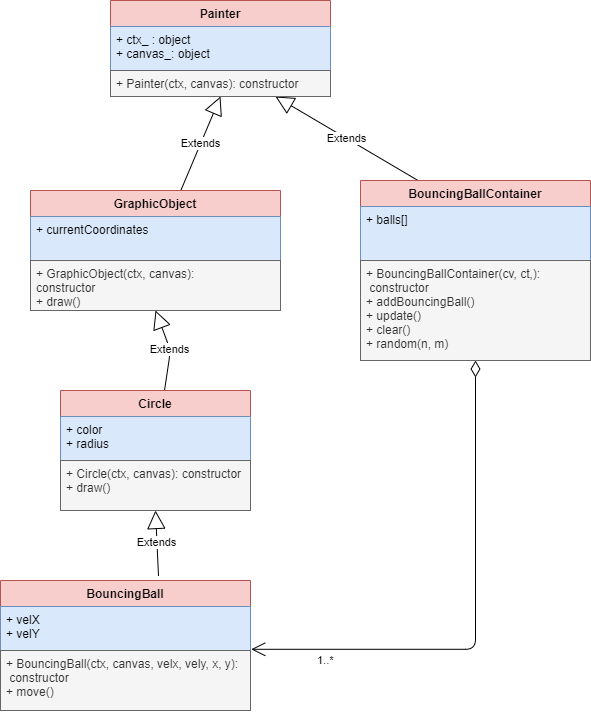

The diagram above was exported from draw.io. Its source (the exported page's mxGraphModel, read from the mxfile embedded in the PNG):
<mxGraphModel dx="1038" dy="596" grid="1" gridSize="10" guides="1" tooltips="1" connect="1" arrows="1" fold="1" page="1" pageScale="1" pageWidth="827" pageHeight="1169" math="0" shadow="0">
  <root>
    <mxCell id="0" />
    <mxCell id="1" parent="0" />
    <mxCell id="eEfMJsmOTJs9WOp-iK9U-12" value="Extends" style="endArrow=block;endSize=16;endFill=0;html=1;entryX=0.5;entryY=1;entryDx=0;entryDy=0;" parent="1" source="eEfMJsmOTJs9WOp-iK9U-9" target="eEfMJsmOTJs9WOp-iK9U-5" edge="1">
      <mxGeometry width="160" relative="1" as="geometry">
        <mxPoint x="160" y="220" as="sourcePoint" />
        <mxPoint x="360" y="240" as="targetPoint" />
      </mxGeometry>
    </mxCell>
    <mxCell id="qA-cABv-JzVNQ1MYuwbS-1" value="Extends" style="endArrow=block;endSize=16;endFill=0;html=1;entryX=0.75;entryY=1;entryDx=0;entryDy=0;exitX=0.25;exitY=0;exitDx=0;exitDy=0;" edge="1" parent="1" source="lYQ6apEwP0Qajhjkx7xL-4" target="eEfMJsmOTJs9WOp-iK9U-5">
      <mxGeometry width="160" relative="1" as="geometry">
        <mxPoint x="286" y="430" as="sourcePoint" />
        <mxPoint x="360" y="356" as="targetPoint" />
        <Array as="points" />
      </mxGeometry>
    </mxCell>
    <mxCell id="eEfMJsmOTJs9WOp-iK9U-5" value="Painter" style="swimlane;fontStyle=1;align=center;verticalAlign=top;childLayout=stackLayout;horizontal=1;startSize=26;horizontalStack=0;resizeParent=1;resizeParentMax=0;resizeLast=0;collapsible=1;marginBottom=0;fillColor=#f8cecc;strokeColor=#b85450;" parent="1" vertex="1">
      <mxGeometry x="320" y="230" width="220" height="96" as="geometry" />
    </mxCell>
    <mxCell id="eEfMJsmOTJs9WOp-iK9U-6" value="+ ctx_ : object&#10;+ canvas_: object" style="text;strokeColor=#6c8ebf;fillColor=#dae8fc;align=left;verticalAlign=top;spacingLeft=4;spacingRight=4;overflow=hidden;rotatable=0;points=[[0,0.5],[1,0.5]];portConstraint=eastwest;" parent="eEfMJsmOTJs9WOp-iK9U-5" vertex="1">
      <mxGeometry y="26" width="220" height="44" as="geometry" />
    </mxCell>
    <mxCell id="eEfMJsmOTJs9WOp-iK9U-8" value="+ Painter(ctx, canvas): constructor" style="text;strokeColor=#666666;fillColor=#f5f5f5;align=left;verticalAlign=top;spacingLeft=4;spacingRight=4;overflow=hidden;rotatable=0;points=[[0,0.5],[1,0.5]];portConstraint=eastwest;fontColor=#333333;" parent="eEfMJsmOTJs9WOp-iK9U-5" vertex="1">
      <mxGeometry y="70" width="220" height="26" as="geometry" />
    </mxCell>
    <mxCell id="lYQ6apEwP0Qajhjkx7xL-4" value="BouncingBallContainer" style="swimlane;fontStyle=1;align=center;verticalAlign=top;childLayout=stackLayout;horizontal=1;startSize=26;horizontalStack=0;resizeParent=1;resizeParentMax=0;resizeLast=0;collapsible=1;marginBottom=0;fillColor=#f8cecc;strokeColor=#b85450;" parent="1" vertex="1">
      <mxGeometry x="570" y="410" width="230" height="180" as="geometry" />
    </mxCell>
    <mxCell id="lYQ6apEwP0Qajhjkx7xL-5" value="+ balls[]" style="text;strokeColor=#6c8ebf;fillColor=#dae8fc;align=left;verticalAlign=top;spacingLeft=4;spacingRight=4;overflow=hidden;rotatable=0;points=[[0,0.5],[1,0.5]];portConstraint=eastwest;" parent="lYQ6apEwP0Qajhjkx7xL-4" vertex="1">
      <mxGeometry y="26" width="230" height="54" as="geometry" />
    </mxCell>
    <mxCell id="lYQ6apEwP0Qajhjkx7xL-6" value="+ BouncingBallContainer(cv, ct,):&#10; constructor&#10;+ addBouncingBall()&#10;+ update()&#10;+ clear()&#10;+ random(n, m)&#10;" style="text;strokeColor=#666666;fillColor=#f5f5f5;align=left;verticalAlign=top;spacingLeft=4;spacingRight=4;overflow=hidden;rotatable=0;points=[[0,0.5],[1,0.5]];portConstraint=eastwest;fontColor=#333333;" parent="lYQ6apEwP0Qajhjkx7xL-4" vertex="1">
      <mxGeometry y="80" width="230" height="100" as="geometry" />
    </mxCell>
    <mxCell id="qA-cABv-JzVNQ1MYuwbS-4" value="1..*" style="endArrow=open;html=1;endSize=12;startArrow=diamondThin;startSize=14;startFill=0;edgeStyle=orthogonalEdgeStyle;align=left;verticalAlign=bottom;exitX=0.5;exitY=1;exitDx=0;exitDy=0;entryX=1.003;entryY=-0.02;entryDx=0;entryDy=0;entryPerimeter=0;" edge="1" parent="1" source="lYQ6apEwP0Qajhjkx7xL-4" target="lYQ6apEwP0Qajhjkx7xL-3">
      <mxGeometry x="0.75" y="20" relative="1" as="geometry">
        <mxPoint x="580" y="700" as="sourcePoint" />
        <mxPoint x="740" y="700" as="targetPoint" />
        <mxPoint as="offset" />
      </mxGeometry>
    </mxCell>
    <mxCell id="qA-cABv-JzVNQ1MYuwbS-9" value="Extends" style="endArrow=block;endSize=16;endFill=0;html=1;entryX=0.5;entryY=1;entryDx=0;entryDy=0;" edge="1" parent="1" source="qA-cABv-JzVNQ1MYuwbS-6" target="eEfMJsmOTJs9WOp-iK9U-9">
      <mxGeometry width="160" relative="1" as="geometry">
        <mxPoint x="390.41666666666674" y="420" as="sourcePoint" />
        <mxPoint x="440" y="336" as="targetPoint" />
        <Array as="points">
          <mxPoint x="380" y="580" />
        </Array>
      </mxGeometry>
    </mxCell>
    <mxCell id="eEfMJsmOTJs9WOp-iK9U-9" value="GraphicObject" style="swimlane;fontStyle=1;align=center;verticalAlign=top;childLayout=stackLayout;horizontal=1;startSize=26;horizontalStack=0;resizeParent=1;resizeParentMax=0;resizeLast=0;collapsible=1;marginBottom=0;fillColor=#f8cecc;strokeColor=#b85450;" parent="1" vertex="1">
      <mxGeometry x="240" y="420" width="250" height="120" as="geometry" />
    </mxCell>
    <mxCell id="eEfMJsmOTJs9WOp-iK9U-10" value="+ currentCoordinates" style="text;strokeColor=#6c8ebf;fillColor=#dae8fc;align=left;verticalAlign=top;spacingLeft=4;spacingRight=4;overflow=hidden;rotatable=0;points=[[0,0.5],[1,0.5]];portConstraint=eastwest;" parent="eEfMJsmOTJs9WOp-iK9U-9" vertex="1">
      <mxGeometry y="26" width="250" height="44" as="geometry" />
    </mxCell>
    <mxCell id="eEfMJsmOTJs9WOp-iK9U-11" value="+ GraphicObject(ctx, canvas): &#10;constructor&#10;+ draw()&#10;" style="text;strokeColor=#666666;fillColor=#f5f5f5;align=left;verticalAlign=top;spacingLeft=4;spacingRight=4;overflow=hidden;rotatable=0;points=[[0,0.5],[1,0.5]];portConstraint=eastwest;fontColor=#333333;" parent="eEfMJsmOTJs9WOp-iK9U-9" vertex="1">
      <mxGeometry y="70" width="250" height="50" as="geometry" />
    </mxCell>
    <mxCell id="qA-cABv-JzVNQ1MYuwbS-6" value="Circle" style="swimlane;fontStyle=1;align=center;verticalAlign=top;childLayout=stackLayout;horizontal=1;startSize=26;horizontalStack=0;resizeParent=1;resizeParentMax=0;resizeLast=0;collapsible=1;marginBottom=0;fillColor=#f8cecc;strokeColor=#b85450;" vertex="1" parent="1">
      <mxGeometry x="270" y="620" width="190" height="120" as="geometry" />
    </mxCell>
    <mxCell id="qA-cABv-JzVNQ1MYuwbS-7" value="+ color&#10;+ radius" style="text;strokeColor=#6c8ebf;fillColor=#dae8fc;align=left;verticalAlign=top;spacingLeft=4;spacingRight=4;overflow=hidden;rotatable=0;points=[[0,0.5],[1,0.5]];portConstraint=eastwest;" vertex="1" parent="qA-cABv-JzVNQ1MYuwbS-6">
      <mxGeometry y="26" width="190" height="44" as="geometry" />
    </mxCell>
    <mxCell id="qA-cABv-JzVNQ1MYuwbS-8" value="+ Circle(ctx, canvas): constructor&#10;+ draw()&#10;" style="text;strokeColor=#666666;fillColor=#f5f5f5;align=left;verticalAlign=top;spacingLeft=4;spacingRight=4;overflow=hidden;rotatable=0;points=[[0,0.5],[1,0.5]];portConstraint=eastwest;fontColor=#333333;" vertex="1" parent="qA-cABv-JzVNQ1MYuwbS-6">
      <mxGeometry y="70" width="190" height="50" as="geometry" />
    </mxCell>
    <mxCell id="qA-cABv-JzVNQ1MYuwbS-12" value="Extends" style="endArrow=block;endSize=16;endFill=0;html=1;exitX=0.632;exitY=-0.035;exitDx=0;exitDy=0;entryX=0.5;entryY=1;entryDx=0;entryDy=0;exitPerimeter=0;" edge="1" parent="1" source="lYQ6apEwP0Qajhjkx7xL-1" target="qA-cABv-JzVNQ1MYuwbS-6">
      <mxGeometry width="160" relative="1" as="geometry">
        <mxPoint x="422.5" y="630" as="sourcePoint" />
        <mxPoint x="375" y="550" as="targetPoint" />
        <Array as="points" />
      </mxGeometry>
    </mxCell>
    <mxCell id="lYQ6apEwP0Qajhjkx7xL-1" value="BouncingBall" style="swimlane;fontStyle=1;align=center;verticalAlign=top;childLayout=stackLayout;horizontal=1;startSize=26;horizontalStack=0;resizeParent=1;resizeParentMax=0;resizeLast=0;collapsible=1;marginBottom=0;fillColor=#f8cecc;strokeColor=#b85450;" parent="1" vertex="1">
      <mxGeometry x="210" y="810" width="250" height="130" as="geometry" />
    </mxCell>
    <mxCell id="lYQ6apEwP0Qajhjkx7xL-2" value="+ velX&#10;+ velY" style="text;strokeColor=#6c8ebf;fillColor=#dae8fc;align=left;verticalAlign=top;spacingLeft=4;spacingRight=4;overflow=hidden;rotatable=0;points=[[0,0.5],[1,0.5]];portConstraint=eastwest;" parent="lYQ6apEwP0Qajhjkx7xL-1" vertex="1">
      <mxGeometry y="26" width="250" height="44" as="geometry" />
    </mxCell>
    <mxCell id="lYQ6apEwP0Qajhjkx7xL-3" value="+ BouncingBall(ctx, canvas, velx, vely, x, y):&#10; constructor&#10;+ move()" style="text;strokeColor=#666666;fillColor=#f5f5f5;align=left;verticalAlign=top;spacingLeft=4;spacingRight=4;overflow=hidden;rotatable=0;points=[[0,0.5],[1,0.5]];portConstraint=eastwest;fontColor=#333333;" parent="lYQ6apEwP0Qajhjkx7xL-1" vertex="1">
      <mxGeometry y="70" width="250" height="60" as="geometry" />
    </mxCell>
  </root>
</mxGraphModel>